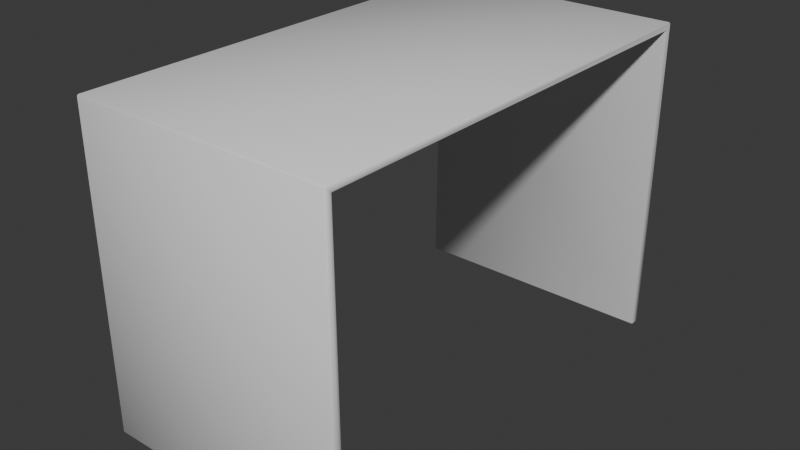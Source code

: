 # Source: Desk.blend  (saved by Blender 4.5.90; exported with 4.5.12 LTS)
import bpy
from mathutils import Matrix  # noqa: F401  (used for matrix-valued properties, if any)

bpy.ops.wm.read_factory_settings(use_empty=True)
scene = bpy.context.scene
scene.name = 'Scene'

# ---- collections
col_collection = bpy.data.collections.new('Collection'); scene.collection.children.link(col_collection)

# ---- node groups
ng_smooth_by_angle = bpy.data.node_groups.new('Smooth by Angle', 'GeometryNodeTree')
_s = ng_smooth_by_angle.interface.new_socket(name='Mesh', in_out='OUTPUT', socket_type='NodeSocketGeometry')
_s = ng_smooth_by_angle.interface.new_socket(name='Mesh', in_out='INPUT', socket_type='NodeSocketGeometry')
_s = ng_smooth_by_angle.interface.new_socket(name='Angle', in_out='INPUT', socket_type='NodeSocketFloat')
_s.subtype = 'ANGLE'
_s.default_value = 0.5236
_s.min_value = 0.0
_s.max_value = 3.142
_s.description = 'Maximum face angle for smooth edges'
_s = ng_smooth_by_angle.interface.new_socket(name='Ignore Sharpness', in_out='INPUT', socket_type='NodeSocketBool')
_s.force_non_field = True
ng_smooth_by_angle.description = 'Set the sharpness of mesh edges based on the angle between the neighboring faces'
ng_smooth_by_angle.is_modifier = True
_N = ng_smooth_by_angle.nodes; _L = ng_smooth_by_angle.links
n0 = _N.new('GeometryNodeSetShadeSmooth'); n0.name = 'Set Shade Smooth'; n0.location = (120, -80)
n0.domain = 'EDGE'
n1 = _N.new('GeometryNodeSetShadeSmooth'); n1.name = 'Set Shade Smooth.001'; n1.location = (300, -80)
n2 = _N.new('NodeGroupOutput'); n2.name = 'Group Output'; n2.location = (480, -80)
n3 = _N.new('GeometryNodeInputMeshEdgeAngle'); n3.name = 'Edge Angle'; n3.location = (-440, -240)
n4 = _N.new('NodeGroupInput'); n4.name = 'Group Input'; n4.location = (-80, -80)
n5 = _N.new('GeometryNodeInputEdgeSmooth'); n5.name = 'Is Edge Smooth'; n5.location = (-260, -120)
n6 = _N.new('GeometryNodeInputShadeSmooth'); n6.name = 'Is Shade Smooth'; n6.location = (-440, -397)
n7 = _N.new('FunctionNodeCompare'); n7.name = 'Compare'; n7.location = (-260, -260)
n7.operation = 'LESS_EQUAL'
n7.inputs[6].default_value = (0.0, 0.0, 0.0, 0.0)
n7.inputs[7].default_value = (0.0, 0.0, 0.0, 0.0)
n8 = _N.new('FunctionNodeBooleanMath'); n8.name = 'Boolean Math.001'; n8.location = (-80, -260)
n9 = _N.new('NodeGroupInput'); n9.name = 'Group Input.001'; n9.location = (-440, -329)
n10 = _N.new('NodeGroupInput'); n10.name = 'Group Input.002'; n10.location = (-259, -189)
n11 = _N.new('FunctionNodeBooleanMath'); n11.name = 'Boolean Math'; n11.location = (-80, -149)
n11.operation = 'OR'
n12 = _N.new('FunctionNodeBooleanMath'); n12.name = 'Boolean Math.002'; n12.location = (-260, -380)
n12.operation = 'OR'
n13 = _N.new('NodeGroupInput'); n13.name = 'Group Input.003'; n13.location = (-440, -460)
_L.new(n3.outputs[0], n7.inputs[0])
_L.new(n1.outputs[0], n2.inputs[0])
_L.new(n9.outputs[1], n7.inputs[1])
_L.new(n7.outputs[0], n8.inputs[0])
_L.new(n4.outputs[0], n0.inputs[0])
_L.new(n0.outputs[0], n1.inputs[0])
_L.new(n8.outputs[0], n0.inputs[2])
_L.new(n10.outputs[2], n11.inputs[1])
_L.new(n5.outputs[0], n11.inputs[0])
_L.new(n11.outputs[0], n0.inputs[1])
_L.new(n13.outputs[2], n12.inputs[1])
_L.new(n6.outputs[0], n12.inputs[0])
_L.new(n12.outputs[0], n8.inputs[1])
n2.is_active_output = True

# ---- world
world_world = bpy.data.worlds.new('World'); scene.world = world_world
world_world.use_nodes = True; world_world.node_tree.nodes.clear()
_N = world_world.node_tree.nodes; _L = world_world.node_tree.links
n0 = _N.new('ShaderNodeOutputWorld'); n0.name = 'World Output'; n0.location = (200, 100)
n1 = _N.new('ShaderNodeBackground'); n1.name = 'Background'; n1.location = (-200, 100)
n1.inputs[0].default_value = (0.05088, 0.05088, 0.05088, 1.0)
_L.new(n1.outputs[0], n0.inputs[0])
n0.is_active_output = True
world_world.color = (0.05088, 0.05088, 0.05088)
world_world.sun_shadow_jitter_overblur = 0.0

# ---- meshes
me_plane = bpy.data.meshes.new('Plane')
me_plane.from_pydata([(-0.325, -0.575, 0.05), (0.325, -0.575, 0.05), (-0.325, 0.575, 0.05), (0.325, 0.575, 0.05), (-0.325, -0.575, -0.75), (0.325, -0.575, -0.75), (-0.325, 0.575, -0.75), (0.325, 0.575, -0.75), (-0.325, -0.5573, 0.03232), (0.325, -0.5573, 0.03232), (-0.325, 0.5573, 0.03232), (0.325, 0.5573, 0.03232), (-0.325, -0.55, -0.75), (0.325, -0.55, -0.75), (-0.325, 0.55, -0.75), (0.325, 0.55, -0.75)], [], [(0, 1, 3, 2), (2, 3, 7, 6), (1, 0, 4, 5), (8, 10, 11, 9), (10, 14, 15, 11), (9, 13, 12, 8), (0, 2, 10, 8), (3, 1, 9, 11), (5, 4, 12, 13), (6, 7, 15, 14), (2, 6, 14, 10), (7, 3, 11, 15), (1, 5, 13, 9), (4, 0, 8, 12)])
me_plane.polygons.foreach_set('use_smooth', [True] * 14)
_uv = me_plane.uv_layers.new(name='UVMap')
_uv.uv.foreach_set('vector', [0.5894, 0.0, 0.8288, 0.0, 0.8288, 0.4236, 0.5894, 0.4236, 0.2394, 0.4236, 0.4789, 0.4236, 0.4789, 0.7183, 0.2394, 0.7183, 0.4789, 0.4236, 0.7183, 0.4236, 0.7183, 0.7183, 0.4789, 0.7183, 0.2394, 0.4236, 0.2394, 0.8342, 0.0, 0.8342, 0.0, 0.4236, 0.9577, 0.4236, 0.9577, 0.7118, 0.7183, 0.7118, 0.7183, 0.4236, 0.9577, 0.7118, 0.9577, 1.0, 0.7183, 1.0, 0.7183, 0.7118, 1.056e-08, 0.4236, 4.254e-08, 2.196e-08, 0.006512, 0.006512, 0.006512, 0.4171, 0.2947, 0.4236, 0.2947, 2.225e-08, 0.3012, 0.006512, 0.3012, 0.4171, 0.8288, 0.2394, 0.8288, -3.295e-09, 0.838, -2.599e-09, 0.838, 0.2394, 0.8472, 9.074e-09, 0.8472, 0.2394, 0.838, 0.2394, 0.838, 8.379e-09, 4.254e-08, 2.196e-08, 0.2947, 4.42e-08, 0.2947, 0.009209, 0.006512, 0.006512, 0.5894, 0.4236, 0.2947, 0.4236, 0.3012, 0.4171, 0.5894, 0.4144, 0.2947, 2.225e-08, 0.5894, 4.45e-08, 0.5894, 0.009209, 0.3012, 0.006512, 0.2947, 0.4236, 1.056e-08, 0.4236, 0.006512, 0.4171, 0.2947, 0.4144])
me_plane.update()

# ---- objects
ob_desk = bpy.data.objects.new('Desk', me_plane)

# ---- transforms, parenting, visibility, modifiers, constraints
ob_desk.location = (0.0, 0.0, 0.75)
_m = ob_desk.modifiers.new('Bevel', 'BEVEL')
_m.width = 0.003
_m.width_pct = 0.003
_m = ob_desk.modifiers.new('Smooth by Angle', 'NODES')
_m.node_group = ng_smooth_by_angle
_gi = [s.identifier for s in ng_smooth_by_angle.interface.items_tree if s.item_type == 'SOCKET' and s.in_out == 'INPUT']
_m[_gi[1]] = 0.8727  # Angle
_m.use_pin_to_last = True
_m.show_group_selector = False

# ---- collection membership
col_collection.objects.link(ob_desk)

# ---- scene / render settings (as saved in the file)
scene.frame_start = 1; scene.frame_end = 250; scene.frame_set(1)
scene.render.engine = 'BLENDER_EEVEE_NEXT'
bpy.context.view_layer.update()

# ---- added for rendering (the .blend has no active camera and no usable light): camera, sun
cam_auto = bpy.data.cameras.new('AutoCamera')
cam_auto.lens = 50.0
cam_auto.sensor_width = 36.0
cam_auto.clip_end = 1000.0
ob_auto_camera = bpy.data.objects.new('AutoCamera', cam_auto)
scene.collection.objects.link(ob_auto_camera)
ob_auto_camera.location = (1.42887, -1.71464, 1.54309)
ob_auto_camera.rotation_euler = (1.09748, -7.21219e-08, 0.694738)
scene.camera = ob_auto_camera
light_auto_sun = bpy.data.lights.new('AutoSun', 'SUN')
light_auto_sun.energy = 3.0
light_auto_sun.angle = 0.0523599
ob_auto_sun = bpy.data.objects.new('AutoSun', light_auto_sun)
scene.collection.objects.link(ob_auto_sun)
ob_auto_sun.rotation_euler = (0.872665, 0.174533, 0.523599)
bpy.context.view_layer.update()
